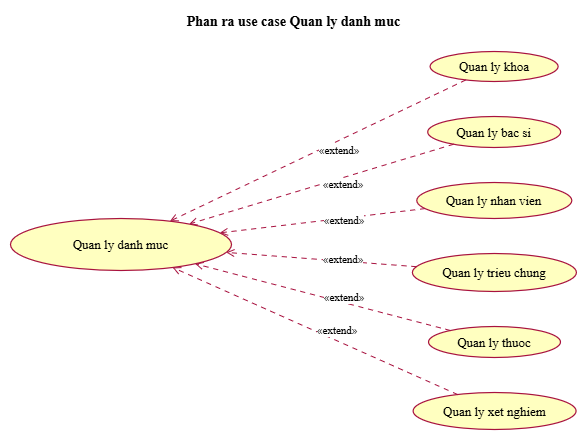

The diagram above was exported from draw.io. Its source (the exported page's mxGraphModel, read from the mxfile embedded in the PNG):
<mxGraphModel dx="2605" dy="903" grid="1" gridSize="10" guides="1" tooltips="1" connect="1" arrows="1" fold="1" page="1" pageScale="1" pageWidth="827" pageHeight="1169" math="0" shadow="0">
  <root>
    <mxCell id="0" />
    <mxCell id="1" parent="0" />
    <UserObject label="" plantUmlData="{&#10;  &quot;data&quot;: &quot;@startuml 02_usecase_phan_ra_danh_muc\nskinparam backgroundColor white\nskinparam defaultFontName \&quot;Times New Roman\&quot;\nskinparam defaultFontSize 13\nskinparam shadowing false\nskinparam roundCorner 14\nskinparam ArrowColor #A8123F\nskinparam ArrowThickness 1\nskinparam ArrowFontSize 11\nskinparam NoteBackgroundColor white\nskinparam NoteBorderColor #A8123F\nskinparam ActorBorderColor #A8123F\nskinparam ActorBackgroundColor white\nskinparam usecase {\n  BackgroundColor #FFFFC0\n  BorderColor #A8123F\n  BorderThickness 1.2\n  ArrowColor #A8123F\n}\nskinparam rectangle {\n  BackgroundColor #FFFFC0\n  BorderColor #A8123F\n}\nskinparam package {\n  BackgroundColor #FFFFC0\n  BorderColor #A8123F\n}\nskinparam class {\n  BackgroundColor #FFFFC0\n  BorderColor #A8123F\n  AttributeFontSize 12\n  FontStyle plain\n  StereotypeFontSize 10\n}\nskinparam classAttributeIconSize 0\nskinparam state {\n  BackgroundColor #FFFFC0\n  BorderColor #A8123F\n  StartColor black\n  EndColor black\n}\nskinparam activity {\n  BackgroundColor #FFFFC0\n  BorderColor #A8123F\n  DiamondBackgroundColor #FFFFC0\n  DiamondBorderColor #A8123F\n  BarColor black\n  StartColor black\n  EndColor black\n}\nskinparam sequence {\n  ArrowColor #A8123F\n  LifeLineBorderColor #A8123F\n  LifeLineBackgroundColor white\n  ParticipantBorderColor #A8123F\n  ParticipantBackgroundColor #FFFFC0\n  ActorBorderColor #A8123F\n  ActorBackgroundColor white\n  BoundaryBorderColor #A8123F\n  BoundaryBackgroundColor #FFFFC0\n  ControlBorderColor #A8123F\n  ControlBackgroundColor #FFFFC0\n  EntityBorderColor #A8123F\n  EntityBackgroundColor #FFFFC0\n  GroupBorderColor #6A6A6A\n  GroupBackgroundColor white\n  BoxBorderColor #A8123F\n  LifeLineBorderThickness 1\n}\ntitle Phan ra use case Quan ly danh muc\nleft to right direction\nusecase \&quot;Quan ly danh muc\\n(from Use Case View)\&quot; as P\nusecase \&quot;Quan ly khoa\&quot; as a\nusecase \&quot;Quan ly bac si\&quot; as b\nusecase \&quot;Quan ly nhan vien\&quot; as c\nusecase \&quot;Quan ly trieu chung\&quot; as d\nusecase \&quot;Quan ly thuoc\&quot; as e\nusecase \&quot;Quan ly xet nghiem\&quot; as f\na .&gt; P : &lt;&lt;extend&gt;&gt;\nb .&gt; P : &lt;&lt;extend&gt;&gt;\nc .&gt; P : &lt;&lt;extend&gt;&gt;\nd .&gt; P : &lt;&lt;extend&gt;&gt;\ne .&gt; P : &lt;&lt;extend&gt;&gt;\nf .&gt; P : &lt;&lt;extend&gt;&gt;\n@enduml&quot;,&#10;  &quot;config&quot;: null&#10;}" id="_0Ye5Hiu2wOlX6h6GHbA-3">
      <mxCell connectable="0" parent="1" style="group;transparentBounds=1;editIcon=1;lockedGroup=0;groupPadding=10;" vertex="1">
        <mxGeometry as="geometry" />
      </mxCell>
    </UserObject>
    <UserObject label="Quan ly danh muc" plantUmlId="uc_0" plantUmlBaseStyle="ellipse;html=1;fillColor=#FFFFC0;strokeColor=#A8123F;whiteSpace=wrap;fontColor=#000000;fontSize=13;rounded=1;arcSize=14;absoluteArcSize=1;shadow=0;strokeWidth=1.2;fontFamily=Times New Roman;" plantUmlBaseValue="Quan ly danh muc&lt;br&gt;(from Use Case View)" id="_0Ye5Hiu2wOlX6h6GHbA-4">
      <mxCell parent="_0Ye5Hiu2wOlX6h6GHbA-3" style="ellipse;html=1;fillColor=#FFFFC0;strokeColor=#A8123F;whiteSpace=wrap;fontColor=#000000;fontSize=13;rounded=1;arcSize=14;absoluteArcSize=1;shadow=0;strokeWidth=1.2;fontFamily=Times New Roman;" vertex="1">
        <mxGeometry height="52" width="221" x="-40" y="418" as="geometry" />
      </mxCell>
    </UserObject>
    <UserObject label="Quan ly khoa" plantUmlId="uc_1" plantUmlBaseStyle="ellipse;html=1;fillColor=#FFFFC0;strokeColor=#A8123F;whiteSpace=wrap;fontColor=#000000;fontSize=13;rounded=1;arcSize=14;absoluteArcSize=1;shadow=0;strokeWidth=1.2;fontFamily=Times New Roman;" plantUmlBaseValue="Quan ly khoa" id="_0Ye5Hiu2wOlX6h6GHbA-5">
      <mxCell parent="_0Ye5Hiu2wOlX6h6GHbA-3" style="ellipse;html=1;fillColor=#FFFFC0;strokeColor=#A8123F;whiteSpace=wrap;fontColor=#000000;fontSize=13;rounded=1;arcSize=14;absoluteArcSize=1;shadow=0;strokeWidth=1.2;fontFamily=Times New Roman;" vertex="1">
        <mxGeometry height="30" width="128" x="379.6" y="251" as="geometry" />
      </mxCell>
    </UserObject>
    <UserObject label="Quan ly bac si" plantUmlId="uc_2" plantUmlBaseStyle="ellipse;html=1;fillColor=#FFFFC0;strokeColor=#A8123F;whiteSpace=wrap;fontColor=#000000;fontSize=13;rounded=1;arcSize=14;absoluteArcSize=1;shadow=0;strokeWidth=1.2;fontFamily=Times New Roman;" plantUmlBaseValue="Quan ly bac si" id="_0Ye5Hiu2wOlX6h6GHbA-6">
      <mxCell parent="_0Ye5Hiu2wOlX6h6GHbA-3" style="ellipse;html=1;fillColor=#FFFFC0;strokeColor=#A8123F;whiteSpace=wrap;fontColor=#000000;fontSize=13;rounded=1;arcSize=14;absoluteArcSize=1;shadow=0;strokeWidth=1.2;fontFamily=Times New Roman;" vertex="1">
        <mxGeometry height="31" width="133" x="377.2" y="316" as="geometry" />
      </mxCell>
    </UserObject>
    <UserObject label="Quan ly nhan vien" plantUmlId="uc_3" plantUmlBaseStyle="ellipse;html=1;fillColor=#FFFFC0;strokeColor=#A8123F;whiteSpace=wrap;fontColor=#000000;fontSize=13;rounded=1;arcSize=14;absoluteArcSize=1;shadow=0;strokeWidth=1.2;fontFamily=Times New Roman;" plantUmlBaseValue="Quan ly nhan vien" id="_0Ye5Hiu2wOlX6h6GHbA-7">
      <mxCell parent="_0Ye5Hiu2wOlX6h6GHbA-3" style="ellipse;html=1;fillColor=#FFFFC0;strokeColor=#A8123F;whiteSpace=wrap;fontColor=#000000;fontSize=13;rounded=1;arcSize=14;absoluteArcSize=1;shadow=0;strokeWidth=1.2;fontFamily=Times New Roman;" vertex="1">
        <mxGeometry height="36" width="155" x="366.3" y="382" as="geometry" />
      </mxCell>
    </UserObject>
    <UserObject label="Quan ly trieu chung" plantUmlId="uc_4" plantUmlBaseStyle="ellipse;html=1;fillColor=#FFFFC0;strokeColor=#A8123F;whiteSpace=wrap;fontColor=#000000;fontSize=13;rounded=1;arcSize=14;absoluteArcSize=1;shadow=0;strokeWidth=1.2;fontFamily=Times New Roman;" plantUmlBaseValue="Quan ly trieu chung" id="_0Ye5Hiu2wOlX6h6GHbA-8">
      <mxCell parent="_0Ye5Hiu2wOlX6h6GHbA-3" style="ellipse;html=1;fillColor=#FFFFC0;strokeColor=#A8123F;whiteSpace=wrap;fontColor=#000000;fontSize=13;rounded=1;arcSize=14;absoluteArcSize=1;shadow=0;strokeWidth=1.2;fontFamily=Times New Roman;" vertex="1">
        <mxGeometry height="38" width="164" x="361.9" y="453" as="geometry" />
      </mxCell>
    </UserObject>
    <UserObject label="Quan ly thuoc" plantUmlId="uc_5" plantUmlBaseStyle="ellipse;html=1;fillColor=#FFFFC0;strokeColor=#A8123F;whiteSpace=wrap;fontColor=#000000;fontSize=13;rounded=1;arcSize=14;absoluteArcSize=1;shadow=0;strokeWidth=1.2;fontFamily=Times New Roman;" plantUmlBaseValue="Quan ly thuoc" id="_0Ye5Hiu2wOlX6h6GHbA-9">
      <mxCell parent="_0Ye5Hiu2wOlX6h6GHbA-3" style="ellipse;html=1;fillColor=#FFFFC0;strokeColor=#A8123F;whiteSpace=wrap;fontColor=#000000;fontSize=13;rounded=1;arcSize=14;absoluteArcSize=1;shadow=0;strokeWidth=1.2;fontFamily=Times New Roman;" vertex="1">
        <mxGeometry height="31" width="132" x="378" y="526" as="geometry" />
      </mxCell>
    </UserObject>
    <UserObject label="Quan ly xet nghiem" plantUmlId="uc_6" plantUmlBaseStyle="ellipse;html=1;fillColor=#FFFFC0;strokeColor=#A8123F;whiteSpace=wrap;fontColor=#000000;fontSize=13;rounded=1;arcSize=14;absoluteArcSize=1;shadow=0;strokeWidth=1.2;fontFamily=Times New Roman;" plantUmlBaseValue="Quan ly xet nghiem" id="_0Ye5Hiu2wOlX6h6GHbA-10">
      <mxCell parent="_0Ye5Hiu2wOlX6h6GHbA-3" style="ellipse;html=1;fillColor=#FFFFC0;strokeColor=#A8123F;whiteSpace=wrap;fontColor=#000000;fontSize=13;rounded=1;arcSize=14;absoluteArcSize=1;shadow=0;strokeWidth=1.2;fontFamily=Times New Roman;" vertex="1">
        <mxGeometry height="37" width="163" x="362.6" y="592" as="geometry" />
      </mxCell>
    </UserObject>
    <UserObject label="«extend»" plantUmlId="rel_7" plantUmlBaseStyle="endArrow=open;dashed=1;dashPattern=5 5;strokeColor=#A8123F;fontColor=#000000;fontSize=11;edgeStyle=none;rounded=0;html=1;strokeWidth=1;fontFamily=Times New Roman;labelPosition=right;align=left;curved=0;endSize=6;sourcePerimeterSpacing=0;targetPerimeterSpacing=0;" plantUmlBaseValue="«extend»" id="_0Ye5Hiu2wOlX6h6GHbA-11">
      <mxCell edge="1" parent="_0Ye5Hiu2wOlX6h6GHbA-3" source="_0Ye5Hiu2wOlX6h6GHbA-5" style="endArrow=open;dashed=1;dashPattern=5 5;strokeColor=#A8123F;fontColor=#000000;fontSize=11;edgeStyle=none;rounded=0;html=1;strokeWidth=1;fontFamily=Times New Roman;labelPosition=right;align=left;curved=0;endSize=6;sourcePerimeterSpacing=0;targetPerimeterSpacing=0;" target="_0Ye5Hiu2wOlX6h6GHbA-4">
        <mxGeometry relative="1" as="geometry" />
      </mxCell>
    </UserObject>
    <UserObject label="«extend»" plantUmlId="rel_8" plantUmlBaseStyle="endArrow=open;dashed=1;dashPattern=5 5;strokeColor=#A8123F;fontColor=#000000;fontSize=11;edgeStyle=none;rounded=0;html=1;strokeWidth=1;fontFamily=Times New Roman;labelPosition=right;align=left;curved=0;endSize=6;sourcePerimeterSpacing=0;targetPerimeterSpacing=0;" plantUmlBaseValue="«extend»" id="_0Ye5Hiu2wOlX6h6GHbA-12">
      <mxCell edge="1" parent="_0Ye5Hiu2wOlX6h6GHbA-3" source="_0Ye5Hiu2wOlX6h6GHbA-6" style="endArrow=open;dashed=1;dashPattern=5 5;strokeColor=#A8123F;fontColor=#000000;fontSize=11;edgeStyle=none;rounded=0;html=1;strokeWidth=1;fontFamily=Times New Roman;labelPosition=right;align=left;curved=0;endSize=6;sourcePerimeterSpacing=0;targetPerimeterSpacing=0;" target="_0Ye5Hiu2wOlX6h6GHbA-4">
        <mxGeometry relative="1" as="geometry" />
      </mxCell>
    </UserObject>
    <UserObject label="«extend»" plantUmlId="rel_9" plantUmlBaseStyle="endArrow=open;dashed=1;dashPattern=5 5;strokeColor=#A8123F;fontColor=#000000;fontSize=11;edgeStyle=none;rounded=0;html=1;strokeWidth=1;fontFamily=Times New Roman;labelPosition=right;align=left;curved=0;endSize=6;sourcePerimeterSpacing=0;targetPerimeterSpacing=0;" plantUmlBaseValue="«extend»" id="_0Ye5Hiu2wOlX6h6GHbA-13">
      <mxCell edge="1" parent="_0Ye5Hiu2wOlX6h6GHbA-3" source="_0Ye5Hiu2wOlX6h6GHbA-7" style="endArrow=open;dashed=1;dashPattern=5 5;strokeColor=#A8123F;fontColor=#000000;fontSize=11;edgeStyle=none;rounded=0;html=1;strokeWidth=1;fontFamily=Times New Roman;labelPosition=right;align=left;curved=0;endSize=6;sourcePerimeterSpacing=0;targetPerimeterSpacing=0;" target="_0Ye5Hiu2wOlX6h6GHbA-4">
        <mxGeometry relative="1" as="geometry" />
      </mxCell>
    </UserObject>
    <UserObject label="«extend»" plantUmlId="rel_10" plantUmlBaseStyle="endArrow=open;dashed=1;dashPattern=5 5;strokeColor=#A8123F;fontColor=#000000;fontSize=11;edgeStyle=none;rounded=0;html=1;strokeWidth=1;fontFamily=Times New Roman;labelPosition=right;align=left;curved=0;endSize=6;sourcePerimeterSpacing=0;targetPerimeterSpacing=0;" plantUmlBaseValue="«extend»" id="_0Ye5Hiu2wOlX6h6GHbA-14">
      <mxCell edge="1" parent="_0Ye5Hiu2wOlX6h6GHbA-3" source="_0Ye5Hiu2wOlX6h6GHbA-8" style="endArrow=open;dashed=1;dashPattern=5 5;strokeColor=#A8123F;fontColor=#000000;fontSize=11;edgeStyle=none;rounded=0;html=1;strokeWidth=1;fontFamily=Times New Roman;labelPosition=right;align=left;curved=0;endSize=6;sourcePerimeterSpacing=0;targetPerimeterSpacing=0;" target="_0Ye5Hiu2wOlX6h6GHbA-4">
        <mxGeometry relative="1" as="geometry" />
      </mxCell>
    </UserObject>
    <UserObject label="«extend»" plantUmlId="rel_11" plantUmlBaseStyle="endArrow=open;dashed=1;dashPattern=5 5;strokeColor=#A8123F;fontColor=#000000;fontSize=11;edgeStyle=none;rounded=0;html=1;strokeWidth=1;fontFamily=Times New Roman;labelPosition=right;align=left;curved=0;endSize=6;sourcePerimeterSpacing=0;targetPerimeterSpacing=0;" plantUmlBaseValue="«extend»" id="_0Ye5Hiu2wOlX6h6GHbA-15">
      <mxCell edge="1" parent="_0Ye5Hiu2wOlX6h6GHbA-3" source="_0Ye5Hiu2wOlX6h6GHbA-9" style="endArrow=open;dashed=1;dashPattern=5 5;strokeColor=#A8123F;fontColor=#000000;fontSize=11;edgeStyle=none;rounded=0;html=1;strokeWidth=1;fontFamily=Times New Roman;labelPosition=right;align=left;curved=0;endSize=6;sourcePerimeterSpacing=0;targetPerimeterSpacing=0;" target="_0Ye5Hiu2wOlX6h6GHbA-4">
        <mxGeometry relative="1" as="geometry" />
      </mxCell>
    </UserObject>
    <UserObject label="«extend»" plantUmlId="rel_12" plantUmlBaseStyle="endArrow=open;dashed=1;dashPattern=5 5;strokeColor=#A8123F;fontColor=#000000;fontSize=11;edgeStyle=none;rounded=0;html=1;strokeWidth=1;fontFamily=Times New Roman;labelPosition=right;align=left;curved=0;endSize=6;sourcePerimeterSpacing=0;targetPerimeterSpacing=0;" plantUmlBaseValue="«extend»" id="_0Ye5Hiu2wOlX6h6GHbA-16">
      <mxCell edge="1" parent="_0Ye5Hiu2wOlX6h6GHbA-3" source="_0Ye5Hiu2wOlX6h6GHbA-10" style="endArrow=open;dashed=1;dashPattern=5 5;strokeColor=#A8123F;fontColor=#000000;fontSize=11;edgeStyle=none;rounded=0;html=1;strokeWidth=1;fontFamily=Times New Roman;labelPosition=right;align=left;curved=0;endSize=6;sourcePerimeterSpacing=0;targetPerimeterSpacing=0;" target="_0Ye5Hiu2wOlX6h6GHbA-4">
        <mxGeometry relative="1" as="geometry" />
      </mxCell>
    </UserObject>
    <UserObject label="Phan ra use case Quan ly danh muc" plantUmlId="title_0" plantUmlBaseStyle="text;html=1;fillColor=none;strokeColor=none;fontSize=14;fontStyle=1;fontColor=#000000;align=center;verticalAlign=middle;whiteSpace=wrap;fontFamily=Times New Roman;" plantUmlBaseValue="Phan ra use case Quan ly danh muc" id="_0Ye5Hiu2wOlX6h6GHbA-17">
      <mxCell parent="_0Ye5Hiu2wOlX6h6GHbA-3" style="text;html=1;fillColor=none;strokeColor=none;fontSize=14;fontStyle=1;fontColor=#000000;align=center;verticalAlign=middle;whiteSpace=wrap;fontFamily=Times New Roman;" vertex="1">
        <mxGeometry height="24" width="267" x="110" y="210" as="geometry" />
      </mxCell>
    </UserObject>
  </root>
</mxGraphModel>